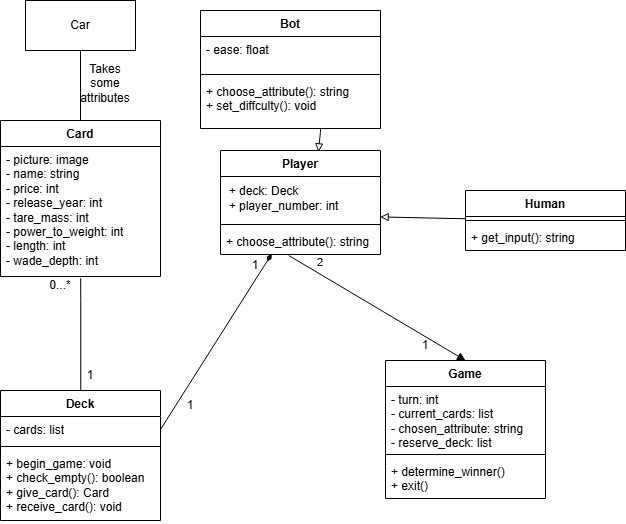

The diagram above was exported from draw.io. Its source (the exported page's mxGraphModel, read from the mxfile embedded in the PNG):
<mxGraphModel dx="1189" dy="678" grid="1" gridSize="10" guides="1" tooltips="1" connect="1" arrows="1" fold="1" page="1" pageScale="1" pageWidth="850" pageHeight="1100" math="0" shadow="0">
  <root>
    <mxCell id="0" />
    <mxCell id="1" parent="0" />
    <mxCell id="ArRtxK9Gi0kxOEeL5SJd-5" parent="1" style="html=1;whiteSpace=wrap;" value="Car" vertex="1">
      <mxGeometry height="50" width="110" x="155" y="30" as="geometry" />
    </mxCell>
    <mxCell id="ArRtxK9Gi0kxOEeL5SJd-6" parent="1" style="swimlane;fontStyle=1;align=center;verticalAlign=top;childLayout=stackLayout;horizontal=1;startSize=26;horizontalStack=0;resizeParent=1;resizeParentMax=0;resizeLast=0;collapsible=1;marginBottom=0;whiteSpace=wrap;html=1;" value="Player" vertex="1">
      <mxGeometry height="104" width="160" x="350" y="180" as="geometry" />
    </mxCell>
    <mxCell id="ArRtxK9Gi0kxOEeL5SJd-59" parent="ArRtxK9Gi0kxOEeL5SJd-6" style="text;html=1;whiteSpace=wrap;strokeColor=none;fillColor=none;align=left;verticalAlign=middle;rounded=0;" value="&amp;nbsp; + deck: Deck&lt;div&gt;&amp;nbsp; + player_number: int&lt;/div&gt;" vertex="1">
      <mxGeometry height="44" width="160" y="26" as="geometry" />
    </mxCell>
    <mxCell id="ArRtxK9Gi0kxOEeL5SJd-8" parent="ArRtxK9Gi0kxOEeL5SJd-6" style="line;strokeWidth=1;fillColor=none;align=left;verticalAlign=middle;spacingTop=-1;spacingLeft=3;spacingRight=3;rotatable=0;labelPosition=right;points=[];portConstraint=eastwest;strokeColor=inherit;" value="" vertex="1">
      <mxGeometry height="8" width="160" y="70" as="geometry" />
    </mxCell>
    <mxCell id="ArRtxK9Gi0kxOEeL5SJd-9" parent="ArRtxK9Gi0kxOEeL5SJd-6" style="text;strokeColor=none;fillColor=none;align=left;verticalAlign=top;spacingLeft=4;spacingRight=4;overflow=hidden;rotatable=0;points=[[0,0.5],[1,0.5]];portConstraint=eastwest;whiteSpace=wrap;html=1;" value="&lt;div&gt;&lt;span style=&quot;background-color: transparent; color: light-dark(rgb(0, 0, 0), rgb(255, 255, 255));&quot;&gt;+ choose_attribute(): string&lt;/span&gt;&lt;/div&gt;" vertex="1">
      <mxGeometry height="26" width="160" y="78" as="geometry" />
    </mxCell>
    <mxCell id="ArRtxK9Gi0kxOEeL5SJd-10" parent="1" style="swimlane;fontStyle=1;align=center;verticalAlign=top;childLayout=stackLayout;horizontal=1;startSize=26;horizontalStack=0;resizeParent=1;resizeParentMax=0;resizeLast=0;collapsible=1;marginBottom=0;whiteSpace=wrap;html=1;" value="Deck" vertex="1">
      <mxGeometry height="130" width="160" x="130" y="420" as="geometry" />
    </mxCell>
    <mxCell id="ArRtxK9Gi0kxOEeL5SJd-11" parent="ArRtxK9Gi0kxOEeL5SJd-10" style="text;strokeColor=none;fillColor=none;align=left;verticalAlign=top;spacingLeft=4;spacingRight=4;overflow=hidden;rotatable=0;points=[[0,0.5],[1,0.5]];portConstraint=eastwest;whiteSpace=wrap;html=1;" value="- cards: list" vertex="1">
      <mxGeometry height="26" width="160" y="26" as="geometry" />
    </mxCell>
    <mxCell id="ArRtxK9Gi0kxOEeL5SJd-12" parent="ArRtxK9Gi0kxOEeL5SJd-10" style="line;strokeWidth=1;fillColor=none;align=left;verticalAlign=middle;spacingTop=-1;spacingLeft=3;spacingRight=3;rotatable=0;labelPosition=right;points=[];portConstraint=eastwest;strokeColor=inherit;" value="" vertex="1">
      <mxGeometry height="8" width="160" y="52" as="geometry" />
    </mxCell>
    <mxCell id="ArRtxK9Gi0kxOEeL5SJd-13" parent="ArRtxK9Gi0kxOEeL5SJd-10" style="text;strokeColor=none;fillColor=none;align=left;verticalAlign=top;spacingLeft=4;spacingRight=4;overflow=hidden;rotatable=0;points=[[0,0.5],[1,0.5]];portConstraint=eastwest;whiteSpace=wrap;html=1;" value="&lt;div&gt;+ begin_game: void&lt;/div&gt;+ check_empty(): boolean&lt;div&gt;+ give_card(): Card&lt;/div&gt;&lt;div&gt;+ receive_card(): void&lt;/div&gt;" vertex="1">
      <mxGeometry height="70" width="160" y="60" as="geometry" />
    </mxCell>
    <mxCell id="ArRtxK9Gi0kxOEeL5SJd-26" parent="1" style="swimlane;fontStyle=1;align=center;verticalAlign=top;childLayout=stackLayout;horizontal=1;startSize=26;horizontalStack=0;resizeParent=1;resizeParentMax=0;resizeLast=0;collapsible=1;marginBottom=0;whiteSpace=wrap;html=1;" value="Bot" vertex="1">
      <mxGeometry height="118" width="180" x="330" y="40" as="geometry" />
    </mxCell>
    <mxCell id="ArRtxK9Gi0kxOEeL5SJd-27" parent="ArRtxK9Gi0kxOEeL5SJd-26" style="text;strokeColor=none;fillColor=none;align=left;verticalAlign=top;spacingLeft=4;spacingRight=4;overflow=hidden;rotatable=0;points=[[0,0.5],[1,0.5]];portConstraint=eastwest;whiteSpace=wrap;html=1;" value="- ease: float" vertex="1">
      <mxGeometry height="34" width="180" y="26" as="geometry" />
    </mxCell>
    <mxCell id="ArRtxK9Gi0kxOEeL5SJd-28" parent="ArRtxK9Gi0kxOEeL5SJd-26" style="line;strokeWidth=1;fillColor=none;align=left;verticalAlign=middle;spacingTop=-1;spacingLeft=3;spacingRight=3;rotatable=0;labelPosition=right;points=[];portConstraint=eastwest;strokeColor=inherit;" value="" vertex="1">
      <mxGeometry height="8" width="180" y="60" as="geometry" />
    </mxCell>
    <mxCell id="ArRtxK9Gi0kxOEeL5SJd-29" parent="ArRtxK9Gi0kxOEeL5SJd-26" style="text;strokeColor=none;fillColor=none;align=left;verticalAlign=top;spacingLeft=4;spacingRight=4;overflow=hidden;rotatable=0;points=[[0,0.5],[1,0.5]];portConstraint=eastwest;whiteSpace=wrap;html=1;" value="&lt;div&gt;+ choose_attribute(): string&lt;div&gt;+ set_diffculty(): void&lt;/div&gt;&lt;/div&gt;" vertex="1">
      <mxGeometry height="50" width="180" y="68" as="geometry" />
    </mxCell>
    <mxCell id="ArRtxK9Gi0kxOEeL5SJd-34" parent="1" style="swimlane;fontStyle=1;align=center;verticalAlign=top;childLayout=stackLayout;horizontal=1;startSize=26;horizontalStack=0;resizeParent=1;resizeParentMax=0;resizeLast=0;collapsible=1;marginBottom=0;whiteSpace=wrap;html=1;" value="Game" vertex="1">
      <mxGeometry height="138" width="160" x="515" y="390" as="geometry" />
    </mxCell>
    <mxCell id="ArRtxK9Gi0kxOEeL5SJd-35" parent="ArRtxK9Gi0kxOEeL5SJd-34" style="text;strokeColor=none;fillColor=none;align=left;verticalAlign=top;spacingLeft=4;spacingRight=4;overflow=hidden;rotatable=0;points=[[0,0.5],[1,0.5]];portConstraint=eastwest;whiteSpace=wrap;html=1;" value="- turn: int&lt;div&gt;- current_cards: list&lt;/div&gt;&lt;div&gt;- chosen_attribute: string&lt;/div&gt;&lt;div&gt;- reserve_deck: list&lt;/div&gt;" vertex="1">
      <mxGeometry height="64" width="160" y="26" as="geometry" />
    </mxCell>
    <mxCell id="ArRtxK9Gi0kxOEeL5SJd-36" parent="ArRtxK9Gi0kxOEeL5SJd-34" style="line;strokeWidth=1;fillColor=none;align=left;verticalAlign=middle;spacingTop=-1;spacingLeft=3;spacingRight=3;rotatable=0;labelPosition=right;points=[];portConstraint=eastwest;strokeColor=inherit;" value="" vertex="1">
      <mxGeometry height="8" width="160" y="90" as="geometry" />
    </mxCell>
    <mxCell id="ArRtxK9Gi0kxOEeL5SJd-37" parent="ArRtxK9Gi0kxOEeL5SJd-34" style="text;strokeColor=none;fillColor=none;align=left;verticalAlign=top;spacingLeft=4;spacingRight=4;overflow=hidden;rotatable=0;points=[[0,0.5],[1,0.5]];portConstraint=eastwest;whiteSpace=wrap;html=1;" value="+ determine_winner()&lt;div&gt;+ exit()&lt;/div&gt;" vertex="1">
      <mxGeometry height="40" width="160" y="98" as="geometry" />
    </mxCell>
    <mxCell id="ArRtxK9Gi0kxOEeL5SJd-54" parent="1" style="swimlane;fontStyle=1;align=center;verticalAlign=top;childLayout=stackLayout;horizontal=1;startSize=26;horizontalStack=0;resizeParent=1;resizeParentMax=0;resizeLast=0;collapsible=1;marginBottom=0;whiteSpace=wrap;html=1;" value="Card" vertex="1">
      <mxGeometry height="156" width="160" x="130" y="150" as="geometry" />
    </mxCell>
    <mxCell id="ArRtxK9Gi0kxOEeL5SJd-15" parent="ArRtxK9Gi0kxOEeL5SJd-54" style="text;strokeColor=none;fillColor=none;align=left;verticalAlign=top;spacingLeft=4;spacingRight=4;overflow=hidden;rotatable=0;points=[[0,0.5],[1,0.5]];portConstraint=eastwest;whiteSpace=wrap;html=1;" value="&lt;div&gt;- picture: image&lt;/div&gt;&lt;div&gt;- name: string&lt;/div&gt;- price: int&lt;div&gt;- release_year: int&lt;/div&gt;&lt;div&gt;- tare_mass: int&lt;/div&gt;&lt;div&gt;- power_to_weight: int&lt;/div&gt;&lt;div&gt;- length: int&lt;/div&gt;&lt;div&gt;- wade_depth: int&lt;/div&gt;" vertex="1">
      <mxGeometry height="130" width="160" y="26" as="geometry" />
    </mxCell>
    <mxCell id="ArRtxK9Gi0kxOEeL5SJd-63" edge="1" parent="1" source="ArRtxK9Gi0kxOEeL5SJd-5" style="endArrow=none;html=1;edgeStyle=orthogonalEdgeStyle;rounded=0;exitX=0.5;exitY=1;exitDx=0;exitDy=0;entryX=0.5;entryY=0;entryDx=0;entryDy=0;" target="ArRtxK9Gi0kxOEeL5SJd-54" value="">
      <mxGeometry relative="1" as="geometry">
        <mxPoint x="240" y="170" as="sourcePoint" />
        <mxPoint x="400" y="170" as="targetPoint" />
      </mxGeometry>
    </mxCell>
    <mxCell id="ArRtxK9Gi0kxOEeL5SJd-69" edge="1" parent="1" source="ArRtxK9Gi0kxOEeL5SJd-15" style="endArrow=none;html=1;edgeStyle=orthogonalEdgeStyle;rounded=0;exitX=0.501;exitY=1.014;exitDx=0;exitDy=0;exitPerimeter=0;" target="ArRtxK9Gi0kxOEeL5SJd-10" value="">
      <mxGeometry relative="1" as="geometry">
        <Array as="points">
          <mxPoint x="210" y="330" />
          <mxPoint x="210" y="330" />
        </Array>
        <mxPoint x="350" y="360" as="sourcePoint" />
        <mxPoint x="510" y="360" as="targetPoint" />
      </mxGeometry>
    </mxCell>
    <mxCell id="ArRtxK9Gi0kxOEeL5SJd-74" edge="1" parent="1" source="ArRtxK9Gi0kxOEeL5SJd-11" style="endArrow=diamondThin;html=1;rounded=0;exitX=1;exitY=0.5;exitDx=0;exitDy=0;entryX=0.32;entryY=0.98;entryDx=0;entryDy=0;endFill=1;entryPerimeter=0;" target="ArRtxK9Gi0kxOEeL5SJd-9" value="">
      <mxGeometry relative="1" as="geometry">
        <mxPoint x="320" y="370" as="sourcePoint" />
        <mxPoint x="480" y="370" as="targetPoint" />
      </mxGeometry>
    </mxCell>
    <mxCell id="fdKBzK1_-7_l2xu2VNnm-2" edge="1" parent="1" source="ArRtxK9Gi0kxOEeL5SJd-29" style="rounded=0;orthogonalLoop=1;jettySize=auto;html=1;exitX=0.668;exitY=1.006;exitDx=0;exitDy=0;entryX=0.612;entryY=0.013;entryDx=0;entryDy=0;entryPerimeter=0;endArrow=block;endFill=0;shape=filledEdge;curved=1;exitPerimeter=0;" target="ArRtxK9Gi0kxOEeL5SJd-6">
      <mxGeometry relative="1" as="geometry" />
    </mxCell>
    <mxCell id="fdKBzK1_-7_l2xu2VNnm-10" edge="1" parent="1" source="ArRtxK9Gi0kxOEeL5SJd-9" style="endArrow=block;endFill=1;html=1;align=left;verticalAlign=top;rounded=0;exitX=0.426;exitY=1.037;exitDx=0;exitDy=0;exitPerimeter=0;entryX=0.5;entryY=0;entryDx=0;entryDy=0;" target="ArRtxK9Gi0kxOEeL5SJd-34" value="">
      <mxGeometry relative="1" x="-1" as="geometry">
        <mxPoint x="335" y="420" as="sourcePoint" />
        <mxPoint x="495" y="420" as="targetPoint" />
      </mxGeometry>
    </mxCell>
    <mxCell id="fdKBzK1_-7_l2xu2VNnm-11" connectable="0" parent="fdKBzK1_-7_l2xu2VNnm-10" style="edgeLabel;resizable=0;html=1;align=left;verticalAlign=bottom;" value="2" vertex="1">
      <mxGeometry relative="1" x="-1" as="geometry">
        <mxPoint x="27" y="15" as="offset" />
      </mxGeometry>
    </mxCell>
    <mxCell id="8siyrrwA3DLijET0zHKd-5" parent="1" style="swimlane;fontStyle=1;align=center;verticalAlign=top;childLayout=stackLayout;horizontal=1;startSize=26;horizontalStack=0;resizeParent=1;resizeParentMax=0;resizeLast=0;collapsible=1;marginBottom=0;whiteSpace=wrap;html=1;" value="Human" vertex="1">
      <mxGeometry height="60" width="160" x="595" y="220" as="geometry" />
    </mxCell>
    <mxCell id="8siyrrwA3DLijET0zHKd-7" parent="8siyrrwA3DLijET0zHKd-5" style="line;strokeWidth=1;fillColor=none;align=left;verticalAlign=middle;spacingTop=-1;spacingLeft=3;spacingRight=3;rotatable=0;labelPosition=right;points=[];portConstraint=eastwest;strokeColor=inherit;" value="" vertex="1">
      <mxGeometry height="8" width="160" y="26" as="geometry" />
    </mxCell>
    <mxCell id="8siyrrwA3DLijET0zHKd-8" parent="8siyrrwA3DLijET0zHKd-5" style="text;strokeColor=none;fillColor=none;align=left;verticalAlign=top;spacingLeft=4;spacingRight=4;overflow=hidden;rotatable=0;points=[[0,0.5],[1,0.5]];portConstraint=eastwest;whiteSpace=wrap;html=1;" value="+ get_input(): string" vertex="1">
      <mxGeometry height="26" width="160" y="34" as="geometry" />
    </mxCell>
    <mxCell id="8siyrrwA3DLijET0zHKd-9" edge="1" parent="1" source="8siyrrwA3DLijET0zHKd-5" style="rounded=0;orthogonalLoop=1;jettySize=auto;html=1;entryX=0.998;entryY=0.919;entryDx=0;entryDy=0;entryPerimeter=0;endArrow=block;endFill=0;" target="ArRtxK9Gi0kxOEeL5SJd-59">
      <mxGeometry relative="1" as="geometry" />
    </mxCell>
    <mxCell id="8siyrrwA3DLijET0zHKd-11" parent="1" style="text;html=1;whiteSpace=wrap;strokeColor=none;fillColor=none;align=center;verticalAlign=middle;rounded=0;" value="Takes some attributes" vertex="1">
      <mxGeometry height="30" width="60" x="205" y="98" as="geometry" />
    </mxCell>
    <mxCell id="8siyrrwA3DLijET0zHKd-12" parent="1" style="text;html=1;whiteSpace=wrap;strokeColor=none;fillColor=none;align=center;verticalAlign=middle;rounded=0;" value="1" vertex="1">
      <mxGeometry height="30" width="60" x="190" y="390" as="geometry" />
    </mxCell>
    <mxCell id="8siyrrwA3DLijET0zHKd-14" parent="1" style="text;html=1;whiteSpace=wrap;strokeColor=none;fillColor=none;align=center;verticalAlign=middle;rounded=0;" value="0...*" vertex="1">
      <mxGeometry height="30" width="60" x="160" y="300" as="geometry" />
    </mxCell>
    <mxCell id="8siyrrwA3DLijET0zHKd-16" parent="1" style="text;html=1;whiteSpace=wrap;strokeColor=none;fillColor=none;align=center;verticalAlign=middle;rounded=0;" value="1" vertex="1">
      <mxGeometry height="30" width="60" x="525" y="360" as="geometry" />
    </mxCell>
    <mxCell id="8siyrrwA3DLijET0zHKd-20" parent="1" style="text;html=1;whiteSpace=wrap;strokeColor=none;fillColor=none;align=center;verticalAlign=middle;rounded=0;" value="1" vertex="1">
      <mxGeometry height="30" width="60" x="290" y="420" as="geometry" />
    </mxCell>
    <mxCell id="8siyrrwA3DLijET0zHKd-21" parent="1" style="text;html=1;whiteSpace=wrap;strokeColor=none;fillColor=none;align=center;verticalAlign=middle;rounded=0;" value="1" vertex="1">
      <mxGeometry height="30" width="60" x="355" y="280" as="geometry" />
    </mxCell>
  </root>
</mxGraphModel>